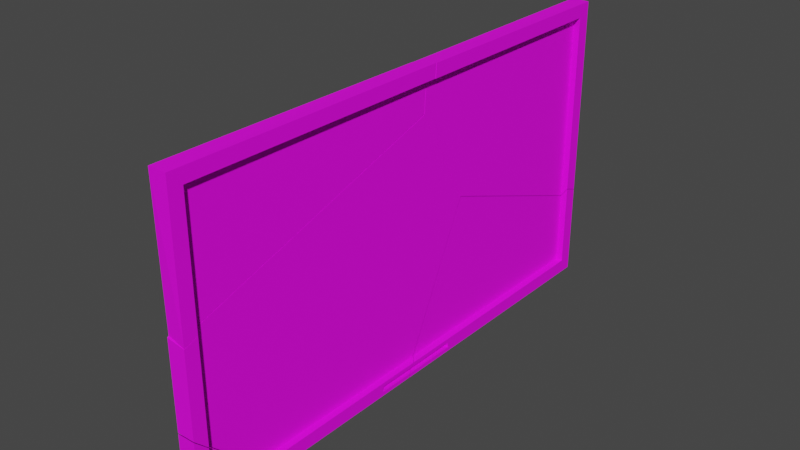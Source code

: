# Source: Television.blend  (saved by Blender 2.81.16; exported with 4.5.12 LTS)
import bpy
from mathutils import Matrix  # noqa: F401  (used for matrix-valued properties, if any)

bpy.ops.wm.read_factory_settings(use_empty=True)
scene = bpy.context.scene
scene.name = 'Scene'

# ---- collections
col_collection = bpy.data.collections.new('Collection'); scene.collection.children.link(col_collection)

# ---- images (referenced by path relative to the original .blend; pixels are not part of the script)
import os
ASSET_DIR = os.environ.get("B2B_ASSET_DIR", "")  # directory of the original .blend (textures are referenced by path, not embedded)
HERE = os.path.dirname(os.path.abspath(__file__))  # packed textures are extracted next to this script under _unpacked/

def load_image(name, relpath, width, height, colorspace="sRGB"):
    """Load a texture the original file referenced (path relative to the .blend, or extracted next to this script)."""
    p = next((c for c in (os.path.join(HERE, relpath), os.path.join(ASSET_DIR, relpath)) if relpath and os.path.exists(c)), "")
    if p:
        img = bpy.data.images.load(p, check_existing=True)
        img.name = name
    else:  # same state as the original file: an image datablock whose file is absent (Cycles renders it pink)
        img = bpy.data.images.new(name, width, height)
        img.source = "FILE"
        img.filepath = "//" + (relpath or name)
    img.colorspace_settings.name = colorspace
    return img
img_television = load_image('Television', 'Television.png', 1024, 1024, 'sRGB')

# ---- materials (node trees are filled in below, after node groups)
mat_material = bpy.data.materials.new('Material')
mat_material.alpha_threshold = 0.0
mat_material.use_transparent_shadow = False
mat_material.line_color = (0.0, 0.0, 0.0, 1.0)
mat_material_001 = bpy.data.materials.new('Material.001')
mat_material_001.use_transparent_shadow = False

# ---- material node trees
mat_material.use_nodes = True; mat_material.node_tree.nodes.clear()
_N = mat_material.node_tree.nodes; _L = mat_material.node_tree.links
n0 = _N.new('ShaderNodeOutputMaterial'); n0.name = 'Material Output'; n0.location = (300, 300)
n1 = _N.new('ShaderNodeBsdfPrincipled'); n1.name = 'Principled BSDF'; n1.location = (10, 300)
n1.distribution = 'GGX'
n1.subsurface_method = 'BURLEY'
n1.inputs[2].default_value = 0.8141
n1.inputs[3].default_value = 1.45
n1.inputs[13].default_value = 0.2273
n1.inputs[27].default_value = (0.0, 0.0, 0.0, 1.0)
n1.inputs[28].default_value = 1.0
n2 = _N.new('ShaderNodeTexImage'); n2.name = 'Image Texture'; n2.location = (-280, 260)
n2.image = img_television
_L.new(n1.outputs[0], n0.inputs[0])
_L.new(n2.outputs[0], n1.inputs[0])
n0.is_active_output = True
mat_material_001.use_nodes = True; mat_material_001.node_tree.nodes.clear()
_N = mat_material_001.node_tree.nodes; _L = mat_material_001.node_tree.links
n0 = _N.new('ShaderNodeOutputMaterial'); n0.name = 'Material Output'; n0.location = (300, 300)
n1 = _N.new('ShaderNodeBsdfPrincipled'); n1.name = 'Principled BSDF'; n1.location = (10, 300)
n1.distribution = 'GGX'
n1.subsurface_method = 'BURLEY'
n1.inputs[0].default_value = (0.0, 0.0, 0.0, 1.0)
n1.inputs[1].default_value = 0.798
n1.inputs[3].default_value = 1.45
n1.inputs[13].default_value = 0.803
n1.inputs[27].default_value = (0.0, 0.0, 0.0, 1.0)
n1.inputs[28].default_value = 1.0
_L.new(n1.outputs[0], n0.inputs[0])
n0.is_active_output = True

# ---- world
world_world = bpy.data.worlds.new('World'); scene.world = world_world
world_world.use_nodes = True; world_world.node_tree.nodes.clear()
_N = world_world.node_tree.nodes; _L = world_world.node_tree.links
n0 = _N.new('ShaderNodeOutputWorld'); n0.name = 'World Output'; n0.location = (300, 300)
n1 = _N.new('ShaderNodeBackground'); n1.name = 'Background'; n1.location = (10, 300)
n1.inputs[0].default_value = (0.05088, 0.05088, 0.05088, 1.0)
_L.new(n1.outputs[0], n0.inputs[0])
n0.is_active_output = True
world_world.color = (0.05088, 0.05088, 0.05088)
world_world.use_sun_shadow = False
world_world.sun_shadow_jitter_overblur = 0.0

# ---- meshes
me_tv_cell_005 = bpy.data.meshes.new('TV_cell.005')
me_tv_cell_005.from_pydata([(0.02821, -0.03713, -0.06843), (0.02821, -0.08059, -0.1119), (0.006375, -0.03713, -0.06843), (-0.02881, -0.08059, -0.1119), (-0.02939, -0.07599, -0.1093), (0.006375, 0.1271, -0.06843), (0.006375, -0.0202, 0.0751), (0.006375, -0.03713, 0.09154), (-0.04846, 0.07853, -0.02216), (-0.04617, 0.05996, -0.004019), (-0.02939, -0.07599, 0.1285), (0.01747, -0.03713, 0.0918), (0.02821, -0.03713, 0.09201), (-0.02881, -0.08059, 0.133), (0.02821, -0.05351, 0.108), (0.02821, -0.08059, 0.1343), (0.02821, 0.1276, -0.06843), (-0.02939, 0.1684, -0.1093), (0.02821, 0.1722, -0.1119), (0.006375, 0.1271, -0.06843), (0.006375, -0.0202, 0.0751), (0.006375, -0.03713, 0.09154), (-0.04846, 0.07853, -0.02216), (-0.04617, 0.05996, -0.004019), (-0.02939, -0.07599, 0.1285), (0.02821, 0.1722, -0.1119), (-0.02939, 0.1684, -0.1093), (0.02821, -0.03713, 0.09201), (0.01747, -0.03713, 0.0918), (-0.02881, -0.08059, 0.133), (0.02821, -0.05351, 0.108), (0.02821, -0.08059, 0.1343), (0.02821, 0.1276, -0.06843)], [], [(27, 30, 31, 1, 25, 32, 0), (27, 0, 2, 21, 28), (26, 25, 1, 3), (3, 29, 24, 4), (4, 24, 23, 22), (31, 29, 3, 1), (32, 19, 2, 0), (26, 3, 4), (22, 26, 4), (19, 20, 21, 2), (14, 12, 11), (6, 5, 16, 18, 17, 8, 9), (9, 10, 13, 15, 14, 11, 7, 6)])
_k = set([(5, 6), (5, 16), (6, 7), (7, 11), (8, 9), (8, 17), (9, 10), (10, 13), (11, 12), (12, 14), (13, 15), (14, 15), (16, 18), (17, 18), (19, 20), (19, 32), (20, 21), (21, 28), (22, 23), (22, 26), (23, 24), (24, 29), (25, 26), (25, 32), (27, 28), (27, 30), (29, 31), (30, 31)])
me_tv_cell_005.attributes.new('sharp_edge', 'BOOLEAN', 'EDGE').data.foreach_set('value', [ (min(e.vertices), max(e.vertices)) in _k for e in me_tv_cell_005.edges])
_uv = me_tv_cell_005.uv_layers.new(name='UVMap')
_uv.uv.foreach_set('vector', [0.3581, 0.1917, 0.3536, 0.1983, 0.3411, 0.2128, 0.3344, 0.1298, 0.3482, 0.04498, 0.3669, 0.0724, 0.3461, 0.1301, 0.3581, 0.1917, 0.3461, 0.1301, 0.3535, 0.1306, 0.3673, 0.1896, 0.3616, 0.191, 0.3138, 0.04504, 0.3482, 0.04498, 0.3344, 0.1298, 0.3244, 0.1294, 0.3244, 0.1294, 0.3071, 0.2116, 0.3054, 0.2091, 0.3229, 0.1284, 0.3229, 0.1284, 0.3054, 0.2091, 0.2719, 0.1058, 0.2749, 0.09621, 0.3411, 0.2128, 0.3071, 0.2116, 0.3244, 0.1294, 0.3344, 0.1298, 0.3669, 0.0724, 0.374, 0.07508, 0.3535, 0.1306, 0.3461, 0.1301, 0.3138, 0.04504, 0.3244, 0.1294, 0.3229, 0.1284, 0.2749, 0.09621, 0.3138, 0.04504, 0.3229, 0.1284, 0.5322, 0.7372, 0.5322, 0.8413, 0.5255, 0.8517, 0.5117, 0.7927, 0.4021, 0.05881, 0.4021, 0.06719, 0.3981, 0.06724, 0.3941, 0.07595, 0.3941, 0.1513, 0.4021, 0.1514, 0.4021, 0.1742, 0.381, 0.1725, 0.374, 0.1267, 0.3748, 0.1172, 0.3748, 0.1172, 0.381, 0.04767, 0.3812, 0.04532, 0.4021, 0.04498, 0.4021, 0.05881, 0.3981, 0.06724, 0.3941, 0.0673, 0.3941, 0.07595])
me_tv_cell_005.materials.append(mat_material)
me_tv_cell_005.materials.append(mat_material_001)
me_tv_cell_005.use_remesh_fix_poles = True
me_tv_cell_005.use_remesh_preserve_attributes = False
me_tv_cell_005.use_mirror_vertex_groups = False
me_tv_cell_005.update()
me_tv_cell_000 = bpy.data.meshes.new('TV_cell.000')
me_tv_cell_000.from_pydata([(0.03638, -0.3942, 0.1136), (0.03638, -0.4376, 0.157), (0.01455, -0.3942, 0.1136), (-0.02064, -0.4376, 0.157), (-0.02121, -0.433, 0.1545), (0.03638, 0.4772, 0.1136), (0.01455, 0.4657, 0.1136), (0.01455, 0.4627, 0.0728), (0.01455, -0.3942, -0.2652), (0.01455, 0.1892, -0.07593), (0.01455, 0.458, 0.01152), (-0.0791, 0.03593, -0.11), (-0.02121, -0.433, -0.272), (-0.059, -0.1269, -0.1663), (0.03638, -0.3942, -0.2689), (0.03638, -0.4376, -0.283), (-0.02121, 0.4497, 0.1545), (-0.03064, 0.4416, 0.1114), (-0.05257, 0.4221, 0.01119), (0.03638, 0.4803, 0.157), (0.01455, 0.4657, 0.1136), (0.01455, 0.4627, 0.0728), (0.01455, -0.3942, -0.2652), (0.01455, 0.1892, -0.07593), (0.01455, 0.458, 0.01152), (-0.02121, -0.433, -0.272), (-0.059, -0.1269, -0.1663), (-0.0791, 0.03593, -0.11), (0.03638, -0.3942, -0.2689), (-0.02121, 0.4497, 0.1545), (0.03638, 0.4803, 0.157), (0.03638, -0.4376, -0.283), (0.03638, 0.4772, 0.1136), (-0.03064, 0.4416, 0.1114), (-0.05257, 0.4221, 0.01119)], [], [(31, 1, 3, 25), (27, 26, 25, 4), (0, 28, 22, 2), (29, 3, 1, 30), (28, 0, 32, 30, 1, 31), (20, 32, 0, 2), (29, 4, 3), (7, 24, 34, 17), (22, 23, 10, 21, 20, 2), (9, 8, 14, 15, 12, 13), (24, 9, 13, 11, 34), (29, 33, 18, 27, 4), (25, 3, 4), (17, 16, 19, 5, 6, 7)])
_k = set([(5, 6), (5, 19), (6, 7), (7, 24), (8, 9), (8, 14), (9, 24), (10, 21), (10, 23), (11, 13), (11, 34), (12, 13), (12, 15), (14, 15), (16, 17), (16, 19), (17, 34), (18, 27), (18, 33), (20, 21), (20, 32), (22, 23), (22, 28), (25, 26), (25, 31), (26, 27), (28, 31), (29, 30), (29, 33), (30, 32)])
me_tv_cell_000.attributes.new('sharp_edge', 'BOOLEAN', 'EDGE').data.foreach_set('value', [ (min(e.vertices), max(e.vertices)) in _k for e in me_tv_cell_000.edges])
_uv = me_tv_cell_000.uv_layers.new(name='UVMap')
_uv.uv.foreach_set('vector', [0.2095, 0.5889, 0.1678, 0.7309, 0.1555, 0.7283, 0.177, 0.5861, 0.02792, 0.7728, 0.04946, 0.7186, 0.177, 0.5861, 0.1524, 0.7295, 0.1796, 0.7339, 0.2228, 0.5986, 0.2293, 0.602, 0.1859, 0.7357, 0.09068, 0.9563, 0.1555, 0.7283, 0.1678, 0.7309, 0.1102, 0.974, 0.2228, 0.5986, 0.1796, 0.7339, 0.1209, 0.9758, 0.1102, 0.974, 0.1678, 0.7309, 0.2095, 0.5889, 0.1267, 0.9744, 0.1209, 0.9758, 0.1796, 0.7339, 0.1859, 0.7357, 0.09068, 0.9563, 0.1524, 0.7295, 0.1555, 0.7283, 0.255, 0.6137, 0.2625, 0.6315, 0.241, 0.6417, 0.2357, 0.6093, 0.7657, 0.6439, 0.494, 0.6903, 0.3827, 0.6485, 0.3818, 0.6226, 0.3813, 0.6054, 0.6265, 0.6235, 0.2604, 0.7201, 0.2556, 0.9124, 0.2625, 0.9129, 0.2622, 0.9273, 0.244, 0.9244, 0.2345, 0.8225, 0.2625, 0.6315, 0.2604, 0.7201, 0.2345, 0.8225, 0.2294, 0.7684, 0.241, 0.6417, 0.09068, 0.9563, 0.07471, 0.9489, 0.03763, 0.9316, 0.02792, 0.7728, 0.1524, 0.7295, 0.177, 0.5861, 0.1555, 0.7283, 0.1524, 0.7295, 0.2357, 0.6093, 0.2335, 0.5955, 0.2517, 0.5861, 0.257, 0.5986, 0.25, 0.6019, 0.255, 0.6137])
me_tv_cell_000.materials.append(mat_material)
me_tv_cell_000.materials.append(mat_material_001)
me_tv_cell_000.use_remesh_fix_poles = True
me_tv_cell_000.use_remesh_preserve_attributes = False
me_tv_cell_000.use_mirror_vertex_groups = False
me_tv_cell_000.update()
me_tv_cell_001 = bpy.data.meshes.new('TV_cell.001')
me_tv_cell_001.from_pydata([(-0.08026, 0.02364, 0.3324), (-0.08026, 0.02364, 0.03489), (0.04907, 0.1355, -0.2619), (0.04907, 0.1321, -0.2799), (-0.07886, 0.01718, 0.3361), (-0.07886, 0.01718, 0.03125), (0.0371, 0.1355, -0.2619), (0.0371, 0.1321, -0.2799), (0.02724, 0.5147, 0.2021), (0.02724, 0.2953, -0.2492), (0.02724, -0.3465, -0.2492), (0.02724, 0.4357, 0.342), (0.02724, 0.3391, 0.5126), (0.02724, -0.338, 0.2933), (0.02724, -0.5137, 0.2361), (0.02724, -0.5137, -0.08655), (-0.07886, 0.5425, 0.03125), (-0.06132, -0.00454, 0.4162), (-0.06663, -0.08183, 0.3919), (-0.08026, 0.5457, 0.03489), (-0.08026, 0.3836, 0.3324), (-0.08026, 0.5486, 0.04083), (-0.08026, 0.5235, 0.08521), (0.0371, 0.2788, -0.2619), (0.04907, 0.2576, -0.2799), (0.0371, 0.2701, -0.2799), (0.04907, 0.2663, -0.2619), (-0.02783, -0.3962, -0.2018), (-0.008523, -0.5526, -0.04939), (0.04907, -0.5137, 0.2326), (0.04907, -0.5137, -0.08616), (-0.007951, -0.5572, 0.2277), (-0.007951, -0.5572, -0.04491), (0.04907, -0.5572, 0.2184), (0.04907, -0.5572, -0.04389), (0.04907, 0.2725, -0.2492), (0.04907, -0.3461, -0.2492), (-0.04027, 0.3031, 0.5123), (-0.008523, -0.3052, -0.29), (-0.007951, 0.311, -0.2926), (0.04907, 0.2514, -0.2926), (0.04907, -0.3014, -0.2926), (-0.007951, 0.311, -0.2926), (-0.07886, 0.5425, 0.03125), (-0.08026, 0.3836, 0.3324), (-0.04027, 0.3031, 0.5123), (0.02724, 0.2953, -0.2492), (0.02724, 0.5147, 0.2021), (0.02724, 0.4357, 0.342), (0.02724, 0.3391, 0.5126), (0.02724, -0.338, 0.2933), (0.02724, -0.5137, 0.2361), (0.02724, -0.5137, -0.08655), (0.02724, -0.3465, -0.2492), (-0.06663, -0.08183, 0.3919), (-0.06132, -0.00454, 0.4162), (-0.08026, 0.5457, 0.03489), (-0.08026, 0.5486, 0.04083), (-0.08026, 0.5235, 0.08521), (0.0371, 0.2788, -0.2619), (0.0371, 0.2701, -0.2799), (0.04907, 0.2576, -0.2799), (0.04907, 0.2663, -0.2619), (-0.008523, -0.5526, -0.04939), (-0.02783, -0.3962, -0.2018), (0.04907, -0.3014, -0.2926), (-0.008523, -0.3052, -0.29), (-0.007951, -0.5572, 0.2277), (-0.007951, -0.5572, -0.04491), (0.04907, -0.5137, 0.2326), (0.04907, -0.5137, -0.08616), (0.04907, -0.5572, 0.2184), (0.04907, -0.5572, -0.04389), (0.04907, 0.2725, -0.2492), (0.04907, -0.3461, -0.2492), (0.04907, 0.2514, -0.2926)], [], [(5, 4, 0, 1), (1, 0, 44, 58, 57, 56), (73, 74, 41, 75, 61, 3, 2, 62), (32, 72, 71, 67), (70, 69, 71, 72), (60, 7, 3, 61), (53, 74, 73, 46), (51, 69, 70, 52), (59, 62, 2, 6), (46, 47, 48, 49, 50, 51, 52, 53), (3, 7, 6, 2), (60, 59, 6, 7), (8, 9, 35, 26, 23, 25, 24, 40, 42, 16, 19, 21), (30, 15, 10, 36, 65, 66, 64, 63, 68, 34), (39, 75, 41, 38), (54, 55, 45, 44, 4), (22, 20, 37, 12, 11), (44, 0, 4), (27, 28, 67, 54, 4, 5), (11, 8, 21, 22), (37, 17, 13, 12), (28, 32, 67), (56, 43, 5, 1), (43, 39, 38, 27, 5), (17, 18, 31, 33, 29, 14, 13)])
_k = set([(8, 9), (8, 11), (9, 35), (10, 15), (10, 36), (11, 12), (12, 13), (13, 14), (14, 29), (15, 30), (16, 19), (16, 42), (17, 18), (17, 37), (18, 31), (19, 21), (20, 22), (20, 37), (21, 22), (23, 25), (23, 26), (24, 25), (24, 40), (26, 35), (27, 28), (27, 38), (28, 32), (29, 33), (30, 34), (31, 33), (32, 72), (34, 68), (36, 65), (38, 41), (39, 43), (39, 75), (40, 42), (41, 74), (43, 56), (44, 45), (44, 58), (45, 55), (46, 47), (46, 73), (47, 48), (48, 49), (49, 50), (50, 51), (51, 69), (52, 53), (52, 70), (53, 74), (54, 55), (54, 67), (56, 57), (57, 58), (59, 60), (59, 62), (60, 61), (61, 75), (62, 73), (63, 64), (63, 68), (64, 66), (65, 66), (67, 71), (69, 71), (70, 72)])
me_tv_cell_001.attributes.new('sharp_edge', 'BOOLEAN', 'EDGE').data.foreach_set('value', [ (min(e.vertices), max(e.vertices)) in _k for e in me_tv_cell_001.edges])
_uv = me_tv_cell_001.uv_layers.new(name='UVMap')
_uv.uv.foreach_set('vector', [0.7628, 0.2092, 0.704, 0.1356, 0.707, 0.1356, 0.7639, 0.2067, 0.7639, 0.2067, 0.707, 0.1356, 0.7984, 0.07492, 0.878, 0.1248, 0.8905, 0.1324, 0.8906, 0.1343, 0.8642, 0.3087, 0.7548, 0.3047, 0.7615, 0.2998, 0.861, 0.2978, 0.8618, 0.2992, 0.8421, 0.3006, 0.8422, 0.3055, 0.8635, 0.3071, 0.6905, 0.3031, 0.6902, 0.3119, 0.6372, 0.338, 0.6278, 0.318, 0.8329, 0.3719, 0.7755, 0.4124, 0.772, 0.3966, 0.825, 0.3705, 0.8643, 0.3014, 0.8441, 0.302, 0.8421, 0.3006, 0.8618, 0.2992, 0.7522, 0.3077, 0.7548, 0.3047, 0.8642, 0.3087, 0.868, 0.3127, 0.6427, 0.3574, 0.6407, 0.3538, 0.6981, 0.3133, 0.7017, 0.3119, 0.8659, 0.3049, 0.8635, 0.3071, 0.8422, 0.3055, 0.8446, 0.304, 0.7255, 0.771, 0.8193, 0.8702, 0.8103, 0.913, 0.7991, 0.9652, 0.6054, 0.9636, 0.5633, 0.9337, 0.587, 0.863, 0.6266, 0.8314, 0.8421, 0.3006, 0.8441, 0.302, 0.8446, 0.304, 0.8422, 0.3055, 0.8643, 0.3014, 0.8659, 0.3049, 0.8446, 0.304, 0.8441, 0.302, 0.9266, 0.3679, 0.9323, 0.495, 0.94, 0.4972, 0.9402, 0.5007, 0.936, 0.4995, 0.9362, 0.5046, 0.9404, 0.5058, 0.9406, 0.5094, 0.9205, 0.5037, 0.8913, 0.4054, 0.8908, 0.4043, 0.8907, 0.4026, 0.7547, 0.7305, 0.7471, 0.7302, 0.7471, 0.8135, 0.7547, 0.814, 0.7547, 0.8362, 0.7347, 0.8336, 0.7281, 0.788, 0.7347, 0.7104, 0.7349, 0.7081, 0.7547, 0.7088, 0.8745, 0.2833, 0.861, 0.2978, 0.7615, 0.2998, 0.7574, 0.292, 0.6676, 0.1422, 0.6826, 0.1195, 0.7454, 0.03973, 0.7984, 0.07492, 0.704, 0.1356, 0.8927, 0.3898, 0.9039, 0.3187, 0.9226, 0.2713, 0.9406, 0.2786, 0.9329, 0.3277, 0.7984, 0.07492, 0.707, 0.1356, 0.704, 0.1356, 0.7348, 0.3007, 0.6915, 0.3022, 0.6278, 0.318, 0.6676, 0.1422, 0.704, 0.1356, 0.7628, 0.2092, 0.9329, 0.3277, 0.9266, 0.3679, 0.8907, 0.4026, 0.8927, 0.3898, 0.9226, 0.2713, 0.9108, 0.1902, 0.9264, 0.0987, 0.9406, 0.2786, 0.6915, 0.3022, 0.6905, 0.3031, 0.6278, 0.318, 0.8906, 0.1343, 0.89, 0.1376, 0.7628, 0.2092, 0.7639, 0.2067, 0.89, 0.1376, 0.8745, 0.2833, 0.7574, 0.292, 0.7348, 0.3007, 0.7628, 0.2092, 0.9108, 0.1902, 0.9078, 0.1699, 0.9128, 0.0416, 0.9273, 0.03973, 0.9282, 0.05128, 0.9227, 0.052, 0.9264, 0.0987])
me_tv_cell_001.materials.append(mat_material)
me_tv_cell_001.materials.append(mat_material_001)
me_tv_cell_001.use_remesh_fix_poles = True
me_tv_cell_001.use_remesh_preserve_attributes = False
me_tv_cell_001.use_mirror_vertex_groups = False
me_tv_cell_001.update()
me_tv_cell_002 = bpy.data.meshes.new('TV_cell.002')
me_tv_cell_002.from_pydata([(0.05247, 0.4166, 0.2299), (-0.07686, -0.1208, -0.05422), (0.05247, 0.46, 0.2733), (0.03064, 0.4166, 0.2299), (-0.004547, 0.46, 0.2733), (-0.005119, 0.4554, 0.2707), (-0.07545, -0.1143, -0.05058), (0.05247, -0.3124, 0.2299), (0.03064, -0.1562, -0.1822), (0.03064, 0.4166, -0.3898), (0.03064, -0.3273, 0.1893), (0.03064, -0.332, 0.1276), (0.03064, -0.324, 0.2299), (0.03064, -0.2351, -0.04368), (0.05247, 0.4166, -0.3595), (-0.07686, -0.2866, -0.05422), (-0.07545, -0.1143, -0.3451), (-0.07686, -0.1473, -0.3003), (-0.07686, -0.1224, -0.3441), (-0.005119, 0.4554, -0.4537), (-0.01453, -0.3482, 0.2277), (-0.03654, -0.3677, 0.1272), (-0.005119, -0.3398, 0.2707), (0.05247, 0.46, -0.3752), (0.05247, -0.3089, 0.2733), (-0.005119, -0.3398, 0.2707), (0.05247, -0.3089, 0.2733), (0.03064, -0.2351, -0.04368), (0.03064, -0.1562, -0.1822), (0.03064, 0.4166, -0.3898), (0.03064, -0.3273, 0.1893), (0.03064, -0.332, 0.1276), (0.03064, -0.324, 0.2299), (-0.07686, -0.2866, -0.05422), (-0.03654, -0.3677, 0.1272), (-0.07686, -0.1473, -0.3003), (-0.07686, -0.1224, -0.3441), (0.05247, 0.4166, -0.3595), (0.05247, -0.3124, 0.2299), (-0.005119, 0.4554, -0.4537), (0.05247, 0.46, -0.3752), (-0.07545, -0.1143, -0.3451), (-0.01453, -0.3482, 0.2277)], [], [(6, 1, 33), (2, 4, 25, 26), (9, 37, 0, 3), (38, 32, 3, 0), (37, 23, 2, 26, 38, 0), (4, 5, 25), (5, 6, 33, 34, 42, 25), (16, 36, 1, 6), (19, 40, 14, 29, 8, 18, 41), (32, 30, 31, 27, 28, 9, 3), (11, 10, 20, 21), (36, 35, 33, 1), (23, 39, 4, 2), (8, 13, 17, 18), (21, 15, 17, 13, 11), (39, 5, 4), (10, 12, 7, 24, 22, 20), (39, 16, 6, 5)])
_k = set([(7, 12), (7, 24), (8, 13), (8, 29), (9, 28), (9, 37), (10, 11), (10, 12), (11, 13), (14, 29), (14, 40), (15, 17), (15, 21), (16, 36), (16, 39), (17, 18), (18, 41), (19, 40), (19, 41), (20, 21), (20, 22), (22, 24), (23, 37), (23, 39), (25, 26), (25, 42), (26, 38), (27, 28), (27, 31), (30, 31), (30, 32), (32, 38), (33, 34), (33, 35), (34, 42), (35, 36)])
me_tv_cell_002.attributes.new('sharp_edge', 'BOOLEAN', 'EDGE').data.foreach_set('value', [ (min(e.vertices), max(e.vertices)) in _k for e in me_tv_cell_002.edges])
_uv = me_tv_cell_002.uv_layers.new(name='UVMap')
_uv.uv.foreach_set('vector', [0.3255, 0.2848, 0.3225, 0.285, 0.262, 0.2509, 0.4727, 0.2904, 0.4619, 0.2969, 0.334, 0.1104, 0.3615, 0.1075, 0.5947, 0.4467, 0.5797, 0.4407, 0.4826, 0.2843, 0.488, 0.281, 0.3708, 0.1008, 0.376, 0.09222, 0.488, 0.281, 0.4826, 0.2843, 0.5797, 0.4407, 0.5715, 0.4512, 0.4727, 0.2904, 0.3615, 0.1075, 0.3708, 0.1008, 0.4826, 0.2843, 0.4619, 0.2969, 0.4573, 0.2967, 0.334, 0.1104, 0.4573, 0.2967, 0.3255, 0.2848, 0.262, 0.2509, 0.2829, 0.1563, 0.3191, 0.1237, 0.334, 0.1104, 0.2842, 0.4027, 0.2811, 0.4012, 0.3225, 0.285, 0.3255, 0.2848, 0.6773, 0.06767, 0.7067, 0.08217, 0.7033, 0.09734, 0.6922, 0.09124, 0.6464, 0.2912, 0.5948, 0.2493, 0.5962, 0.2469, 0.7321, 0.9552, 0.7327, 0.9427, 0.7337, 0.9237, 0.7701, 0.8753, 0.8045, 0.8481, 0.9777, 0.9492, 0.8615, 0.9543, 0.6752, 0.4076, 0.6854, 0.4258, 0.6765, 0.4449, 0.6524, 0.4192, 0.2811, 0.4012, 0.2772, 0.3795, 0.262, 0.2509, 0.3225, 0.285, 0.5715, 0.4512, 0.565, 0.4952, 0.4619, 0.2969, 0.4727, 0.2904, 0.6464, 0.2912, 0.6592, 0.3433, 0.5989, 0.2658, 0.5948, 0.2493, 0.6524, 0.4192, 0.6218, 0.3582, 0.5989, 0.2658, 0.6592, 0.3433, 0.6752, 0.4076, 0.565, 0.4952, 0.4573, 0.2967, 0.4619, 0.2969, 0.6854, 0.4258, 0.6921, 0.4377, 0.6995, 0.4339, 0.7067, 0.4466, 0.6868, 0.456, 0.6765, 0.4449, 0.565, 0.4952, 0.2842, 0.4027, 0.3255, 0.2848, 0.4573, 0.2967])
me_tv_cell_002.materials.append(mat_material)
me_tv_cell_002.materials.append(mat_material_001)
me_tv_cell_002.use_remesh_fix_poles = True
me_tv_cell_002.use_remesh_preserve_attributes = False
me_tv_cell_002.use_mirror_vertex_groups = False
me_tv_cell_002.update()
me_tv_cell_003 = bpy.data.meshes.new('TV_cell.003')
me_tv_cell_003.from_pydata([(0.03518, 0.4412, -0.08989), (-0.09415, -0.0962, 0.1942), (0.03518, 0.4846, -0.1334), (0.03518, -0.208, -0.1026), (0.01335, 0.4412, -0.08989), (-0.02184, 0.4846, -0.1334), (0.03518, -0.2046, -0.1206), (-0.02241, 0.48, -0.1308), (-0.09274, -0.08974, 0.1905), (0.02321, -0.208, -0.1026), (0.02321, -0.2046, -0.1206), (0.01335, 0.4412, 0.1528), (0.01335, 0.3424, 0.1887), (0.01335, -0.1313, 0.3605), (0.01335, -0.3482, -0.08774), (0.03518, 0.4412, 0.1831), (-0.09274, -0.1032, 0.1905), (-0.09274, -0.08974, 0.198), (0.02321, -0.3657, -0.1026), (0.03518, -0.3869, -0.1206), (0.02321, -0.3744, -0.1206), (0.03518, -0.3781, -0.1026), (0.03518, -0.372, -0.08989), (-0.02241, -0.3317, -0.1308), (-0.05059, -0.2402, -0.001998), (0.03518, 0.4846, 0.1673), (-0.02184, 0.4846, 0.08801), (0.03518, -0.393, -0.1334), (0.01335, 0.4412, 0.1528), (0.01335, 0.3424, 0.1887), (0.01335, -0.1313, 0.3605), (0.01335, -0.3482, -0.08774), (-0.09274, -0.08974, 0.198), (-0.02184, 0.4846, 0.08801), (-0.09274, -0.1032, 0.1905), (-0.09415, -0.0962, 0.1942), (0.03518, -0.3869, -0.1206), (0.02321, -0.3744, -0.1206), (0.02321, -0.3657, -0.1026), (0.03518, -0.393, -0.1334), (-0.02241, -0.3317, -0.1308), (0.03518, 0.4412, 0.1831), (-0.05059, -0.2402, -0.001998), (0.03518, -0.3781, -0.1026), (0.03518, -0.372, -0.08989), (0.03518, 0.4846, 0.1673)], [], [(43, 38, 9, 3), (4, 28, 29, 30, 31), (37, 36, 6, 10), (7, 5, 23), (7, 33, 5), (41, 0, 44, 43, 3, 6, 36, 39, 2, 45), (8, 32, 33, 7), (8, 7, 23, 42, 34), (35, 8, 34), (35, 32, 8), (31, 44, 0, 4), (6, 3, 9, 10), (9, 38, 37, 10), (1, 16, 24, 14, 13), (18, 21, 22, 14), (12, 11, 15, 25, 26, 17, 1, 13), (33, 45, 2, 5), (0, 41, 28, 4), (24, 40, 27, 19, 20, 18, 14), (5, 2, 39, 23)])
_k = set([(1, 16), (1, 17), (11, 12), (11, 15), (12, 13), (13, 14), (14, 22), (15, 25), (16, 24), (17, 26), (18, 20), (18, 21), (19, 20), (19, 27), (21, 22), (23, 39), (23, 42), (24, 40), (25, 26), (27, 40), (28, 29), (28, 41), (29, 30), (30, 31), (31, 44), (32, 33), (32, 35), (33, 45), (34, 35), (34, 42), (36, 37), (36, 39), (37, 38), (38, 43), (41, 45), (43, 44)])
me_tv_cell_003.attributes.new('sharp_edge', 'BOOLEAN', 'EDGE').data.foreach_set('value', [ (min(e.vertices), max(e.vertices)) in _k for e in me_tv_cell_003.edges])
_uv = me_tv_cell_003.uv_layers.new(name='UVMap')
_uv.uv.foreach_set('vector', [0.4325, 0.4166, 0.4286, 0.4177, 0.3923, 0.3981, 0.3901, 0.3934, 0.7964, 0.6841, 0.7255, 0.6244, 0.7584, 0.5674, 0.9557, 0.5723, 0.9708, 0.7668, 0.428, 0.4252, 0.429, 0.429, 0.3856, 0.4011, 0.39, 0.4006, 0.1471, 0.2863, 0.1468, 0.2833, 0.3841, 0.4406, 0.1471, 0.2863, 0.04748, 0.2427, 0.1468, 0.2833, 0.04475, 0.1439, 0.1625, 0.2577, 0.4327, 0.4134, 0.4325, 0.4166, 0.3901, 0.3934, 0.3856, 0.4011, 0.429, 0.429, 0.4287, 0.4321, 0.1539, 0.2696, 0.03302, 0.1686, 0.1991, 0.4872, 0.1958, 0.4904, 0.04748, 0.2427, 0.1471, 0.2863, 0.1991, 0.4872, 0.1471, 0.2863, 0.3841, 0.4406, 0.3211, 0.4663, 0.2046, 0.4921, 0.2004, 0.4913, 0.1991, 0.4872, 0.2046, 0.4921, 0.2004, 0.4913, 0.1958, 0.4904, 0.1991, 0.4872, 0.4296, 0.4036, 0.4327, 0.4134, 0.1625, 0.2577, 0.1683, 0.2504, 0.3856, 0.4011, 0.3901, 0.3934, 0.3923, 0.3981, 0.39, 0.4006, 0.3923, 0.3981, 0.4286, 0.4177, 0.428, 0.4252, 0.39, 0.4006, 0.469, 0.7973, 0.4694, 0.7962, 0.4813, 0.7307, 0.503, 0.7023, 0.5109, 0.8565, 0.5063, 0.6973, 0.5107, 0.6975, 0.5109, 0.7019, 0.503, 0.7023, 0.3735, 0.8681, 0.3718, 0.9059, 0.3814, 0.9036, 0.3807, 0.9203, 0.3556, 0.9262, 0.3342, 0.7137, 0.3322, 0.7118, 0.3814, 0.6869, 0.04748, 0.2427, 0.03302, 0.1686, 0.1539, 0.2696, 0.1468, 0.2833, 0.1625, 0.2577, 0.04475, 0.1439, 0.06552, 0.1472, 0.1683, 0.2504, 0.4813, 0.7307, 0.4893, 0.6869, 0.5102, 0.6869, 0.5104, 0.6913, 0.506, 0.6911, 0.5063, 0.6973, 0.503, 0.7023, 0.1468, 0.2833, 0.1539, 0.2696, 0.4287, 0.4321, 0.3841, 0.4406])
me_tv_cell_003.materials.append(mat_material)
me_tv_cell_003.materials.append(mat_material_001)
me_tv_cell_003.use_remesh_fix_poles = True
me_tv_cell_003.use_remesh_preserve_attributes = False
me_tv_cell_003.use_mirror_vertex_groups = False
me_tv_cell_003.update()

# ---- objects
ob_tv_cell = bpy.data.objects.new('TV_cell', me_tv_cell_005)
ob_tv_cell_001 = bpy.data.objects.new('TV_cell.001', me_tv_cell_000)
ob_tv_cell_002 = bpy.data.objects.new('TV_cell.002', me_tv_cell_001)
ob_tv_cell_003 = bpy.data.objects.new('TV_cell.003', me_tv_cell_002)
ob_tv_cell_004 = bpy.data.objects.new('TV_cell.004', me_tv_cell_003)

# ---- transforms, parenting, visibility, modifiers, constraints
ob_tv_cell.location = (0.02397, -0.7641, 0.974)
ob_tv_cell.lineart.crease_threshold = 0.0
ob_tv_cell_001.location = (0.01579, -0.407, 1.658)
ob_tv_cell_001.lineart.crease_threshold = 0.0
ob_tv_cell_002.location = (0.003105, -0.2875, 1.155)
ob_tv_cell_002.lineart.crease_threshold = 0.0
ob_tv_cell_003.location = (-0.0002992, 0.3846, 1.541)
ob_tv_cell_003.lineart.crease_threshold = 0.0
ob_tv_cell_004.location = (0.01699, 0.36, 0.9955)
ob_tv_cell_004.lineart.crease_threshold = 0.0

# ---- collection membership
col_collection.objects.link(ob_tv_cell)
col_collection.objects.link(ob_tv_cell_001)
col_collection.objects.link(ob_tv_cell_002)
col_collection.objects.link(ob_tv_cell_003)
col_collection.objects.link(ob_tv_cell_004)

# ---- scene / render settings (as saved in the file)
scene.frame_start = 1; scene.frame_end = 50; scene.frame_set(50)
scene.render.engine = 'BLENDER_EEVEE_NEXT'
scene.cycles.use_denoising = False
scene.cycles.samples = 128
scene.cycles.sampling_pattern = 'TABULATED_SOBOL'
scene.cycles.use_adaptive_sampling = False
scene.cycles.use_light_tree = False
scene.view_settings.view_transform = 'Filmic'
bpy.context.view_layer.update()

# ---- added for rendering (the .blend has no active camera and no usable light): camera, sun
cam_auto = bpy.data.cameras.new('AutoCamera')
cam_auto.lens = 50.0
cam_auto.sensor_width = 36.0
cam_auto.clip_end = 1000.0
ob_auto_camera = bpy.data.objects.new('AutoCamera', cam_auto)
scene.collection.objects.link(ob_auto_camera)
ob_auto_camera.location = (1.78588, -2.15804, 2.77715)
ob_auto_camera.rotation_euler = (1.09748, -7.21219e-08, 0.694738)
scene.camera = ob_auto_camera
light_auto_sun = bpy.data.lights.new('AutoSun', 'SUN')
light_auto_sun.energy = 3.0
light_auto_sun.angle = 0.0523599
ob_auto_sun = bpy.data.objects.new('AutoSun', light_auto_sun)
scene.collection.objects.link(ob_auto_sun)
ob_auto_sun.rotation_euler = (0.872665, 0.174533, 0.523599)
bpy.context.view_layer.update()
